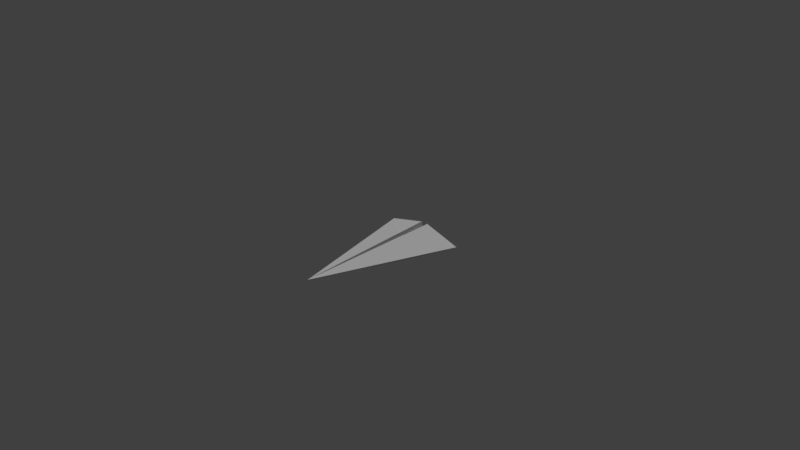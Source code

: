# Source: PaperPlane.blend  (saved by Blender 2.79.0; exported with 4.5.12 LTS)
import bpy
from mathutils import Matrix  # noqa: F401  (used for matrix-valued properties, if any)

bpy.ops.wm.read_factory_settings(use_empty=True)
scene = bpy.context.scene
scene.name = 'Scene'

# ---- collections
col_collection_1 = bpy.data.collections.new('Collection 1'); scene.collection.children.link(col_collection_1)

# ---- materials (node trees are filled in below, after node groups)
mat_plane_white = bpy.data.materials.new('Plane_White')
mat_plane_white.alpha_threshold = 0.0
mat_plane_white.roughness = 0.5

# ---- material node trees
mat_plane_white.use_nodes = True; mat_plane_white.node_tree.nodes.clear()
_N = mat_plane_white.node_tree.nodes; _L = mat_plane_white.node_tree.links
n0 = _N.new('ShaderNodeOutputMaterial'); n0.name = 'Material Output'; n0.location = (300, 300)
n1 = _N.new('ShaderNodeBsdfDiffuse'); n1.name = 'Diffuse BSDF'; n1.location = (10, 300)
_L.new(n1.outputs[0], n0.inputs[0])
n0.is_active_output = True

# ---- world
world_world = bpy.data.worlds.new('World'); scene.world = world_world
world_world.color = (0.05088, 0.05088, 0.05088)
world_world.use_sun_shadow = False
world_world.sun_shadow_jitter_overblur = 0.0
world_world.cycles.sampling_method = 'MANUAL'

# ---- cameras
cam_camera = bpy.data.cameras.new('Camera')
cam_camera.clip_end = 100.0
cam_camera.lens = 35.0
cam_camera.sensor_width = 32.0
cam_camera.sensor_height = 18.0
cam_camera.ortho_scale = 7.314
cam_camera.dof.focus_distance = 0.0

# ---- lights
light_hemi = bpy.data.lights.new('Hemi', 'SUN')
light_hemi.transmission_factor = 0.0
light_hemi.angle = 0.1993
light_hemi.energy = 1.0
light_hemi.shadow_buffer_clip_start = 0.5
light_hemi.shadow_soft_size = 0.1
light_hemi.shadow_cascade_max_distance = 1000.0

# ---- meshes
me_cube_002 = bpy.data.meshes.new('Cube.002')
me_cube_002.from_pydata([(-0.6, -1.0, -0.05598), (-0.599, -1.0, -0.03598), (-0.03, -1.0, -0.01), (-0.05, -1.0, 0.11), (-0.03904, -0.5618, 0.08809), (-0.5967, -0.9889, -0.05572), (-0.02767, -0.5101, -0.01212), (-0.02783, 0.874, -0.0129), (-0.0501, -0.5374, -0.0146), (-0.05719, -1.0, -0.013), (-0.02891, 0.8309, -0.01298), (-0.07337, 0.7249, -0.01632), (-0.04871, -1.0, 0.1051), (-0.5987, -1.0, -0.04085), (-0.03775, -0.562, 0.08321), (0.6, -1.0, -0.05598), (0.599, -1.0, -0.03598), (0.0, 1.0, -0.01), (0.0, 1.0, 0.01), (0.03, -1.0, -0.01), (0.05, -1.0, 0.11), (0.03904, -0.5618, 0.08809), (0.5967, -0.9889, -0.05572), (0.02767, -0.5101, -0.01212), (0.02783, 0.874, -0.0129), (0.0501, -0.5374, -0.0146), (0.05719, -1.0, -0.013), (0.02891, 0.8309, -0.01298), (0.07337, 0.7249, -0.01632), (0.0, -1.001, -0.1276), (0.0, -1.001, -0.1246), (0.0, -0.5107, -0.1135), (0.0, -0.538, -0.116), (0.0, 0.8303, -0.03582), (0.04871, -1.0, 0.1051), (0.5987, -1.0, -0.04085), (0.03775, -0.562, 0.08321)], [], [(9, 12, 13, 0), (0, 1, 5), (5, 1, 18, 17, 7, 11), (1, 4, 18), (6, 14, 12, 2), (10, 17, 33), (8, 9, 0, 5), (7, 10, 11), (9, 8, 32, 29), (6, 2, 30, 31), (11, 10, 8, 5), (7, 17, 10), (8, 10, 33, 32), (2, 9, 29, 30), (18, 4, 6, 17), (12, 14, 13), (3, 12, 14, 4), (1, 13, 12, 3), (2, 12, 9), (4, 1, 13, 14), (26, 15, 35, 34), (15, 22, 16), (22, 28, 24, 17, 18, 16), (16, 18, 21), (23, 19, 34, 36), (27, 33, 17), (25, 22, 15, 26), (24, 28, 27), (26, 29, 32, 25), (23, 31, 30, 19), (28, 22, 25, 27), (24, 27, 17), (30, 31, 32, 29), (25, 32, 33, 27), (19, 30, 29, 26), (18, 17, 23, 21), (34, 35, 36), (20, 21, 36, 34), (16, 20, 34, 35), (19, 26, 34), (21, 36, 35, 16)])
me_cube_002.materials.append(mat_plane_white)
me_cube_002.use_remesh_preserve_volume = False
me_cube_002.use_remesh_preserve_attributes = False
me_cube_002.use_mirror_vertex_groups = False
me_cube_002.update()

# ---- objects
ob_hemi = bpy.data.objects.new('Hemi', light_hemi)
ob_aircraft = bpy.data.objects.new('Aircraft', me_cube_002)
ob_camera = bpy.data.objects.new('Camera', cam_camera)

# ---- transforms, parenting, visibility, modifiers, constraints
ob_hemi.location = (0.0, 0.0, 12.94)
ob_hemi.lineart.crease_threshold = 0.0
ob_aircraft.location = (0.0, 0.0, 0.0)
ob_aircraft.rotation_euler = (-6.283, 9.775e-07, 9.425)
ob_aircraft.lineart.crease_threshold = 0.0
ob_camera.location = (7.481, -6.508, 5.344)
ob_camera.rotation_euler = (1.109, 0.0, 0.8149)
ob_camera.lock_rotations_4d = False
ob_camera.empty_display_type = 'ARROWS'
ob_camera.color = (0.0, 0.0, 0.0, 0.0)
ob_camera.display_type = 'WIRE'
ob_camera.lineart.crease_threshold = 0.0

# ---- collection membership
col_collection_1.objects.link(ob_hemi)
col_collection_1.objects.link(ob_aircraft)
col_collection_1.objects.link(ob_camera)

# ---- scene / render settings (as saved in the file)
scene.camera = ob_camera
scene.frame_start = 1; scene.frame_end = 250; scene.frame_set(1)
scene.render.engine = 'CYCLES'
scene.render.resolution_percentage = 50
scene.render.dither_intensity = 0.0
scene.cycles.use_denoising = False
scene.cycles.samples = 128
scene.cycles.sampling_pattern = 'TABULATED_SOBOL'
scene.cycles.use_adaptive_sampling = False
scene.cycles.use_light_tree = False
scene.cycles.blur_glossy = 0.0
scene.cycles.sample_clamp_indirect = 0.0
scene.view_settings.view_transform = 'Standard'
bpy.context.view_layer.update()
